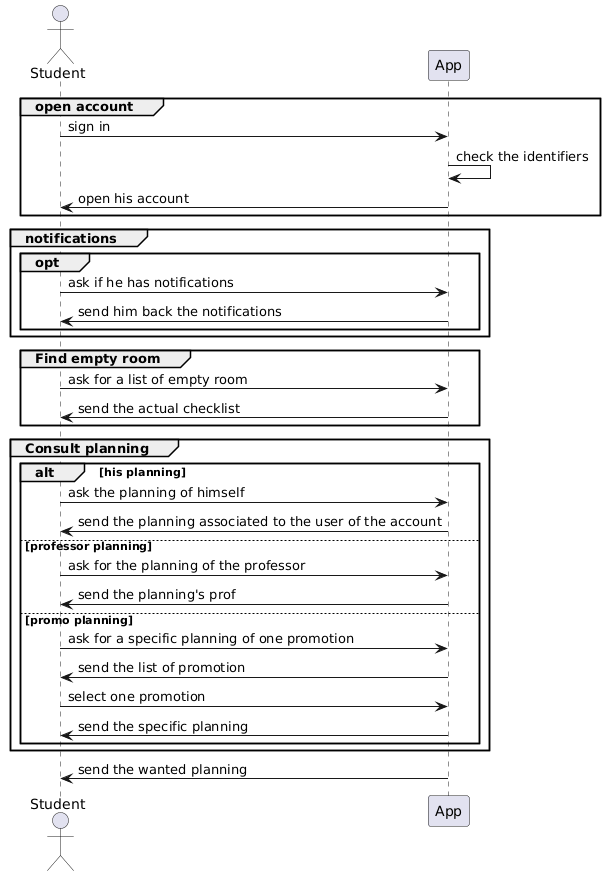

The diagram above was rendered by PlantUML. Its source (embedded in the PNG):
@startuml
actor       Student      as S
participant App as A


group open account
    S -> A : sign in
    A -> A : check the identifiers
    A -> S : open his account
end

group notifications
    opt
        S -> A : ask if he has notifications
        A -> S : send him back the notifications
    end
end

group Find empty room 
    S -> A : ask for a list of empty room
    A -> S : send the actual checklist 
end

group Consult planning

    alt his planning
        S -> A : ask the planning of himself
        A -> S : send the planning associated to the user of the account
    
    else professor planning
        S -> A : ask for the planning of the professor
        A -> S : send the planning's prof
        
    else promo planning
        S -> A : ask for a specific planning of one promotion
        A -> S : send the list of promotion
        S -> A : select one promotion 
        A -> S : send the specific planning
    end
end 

A -> S : send the wanted planning
@enduml